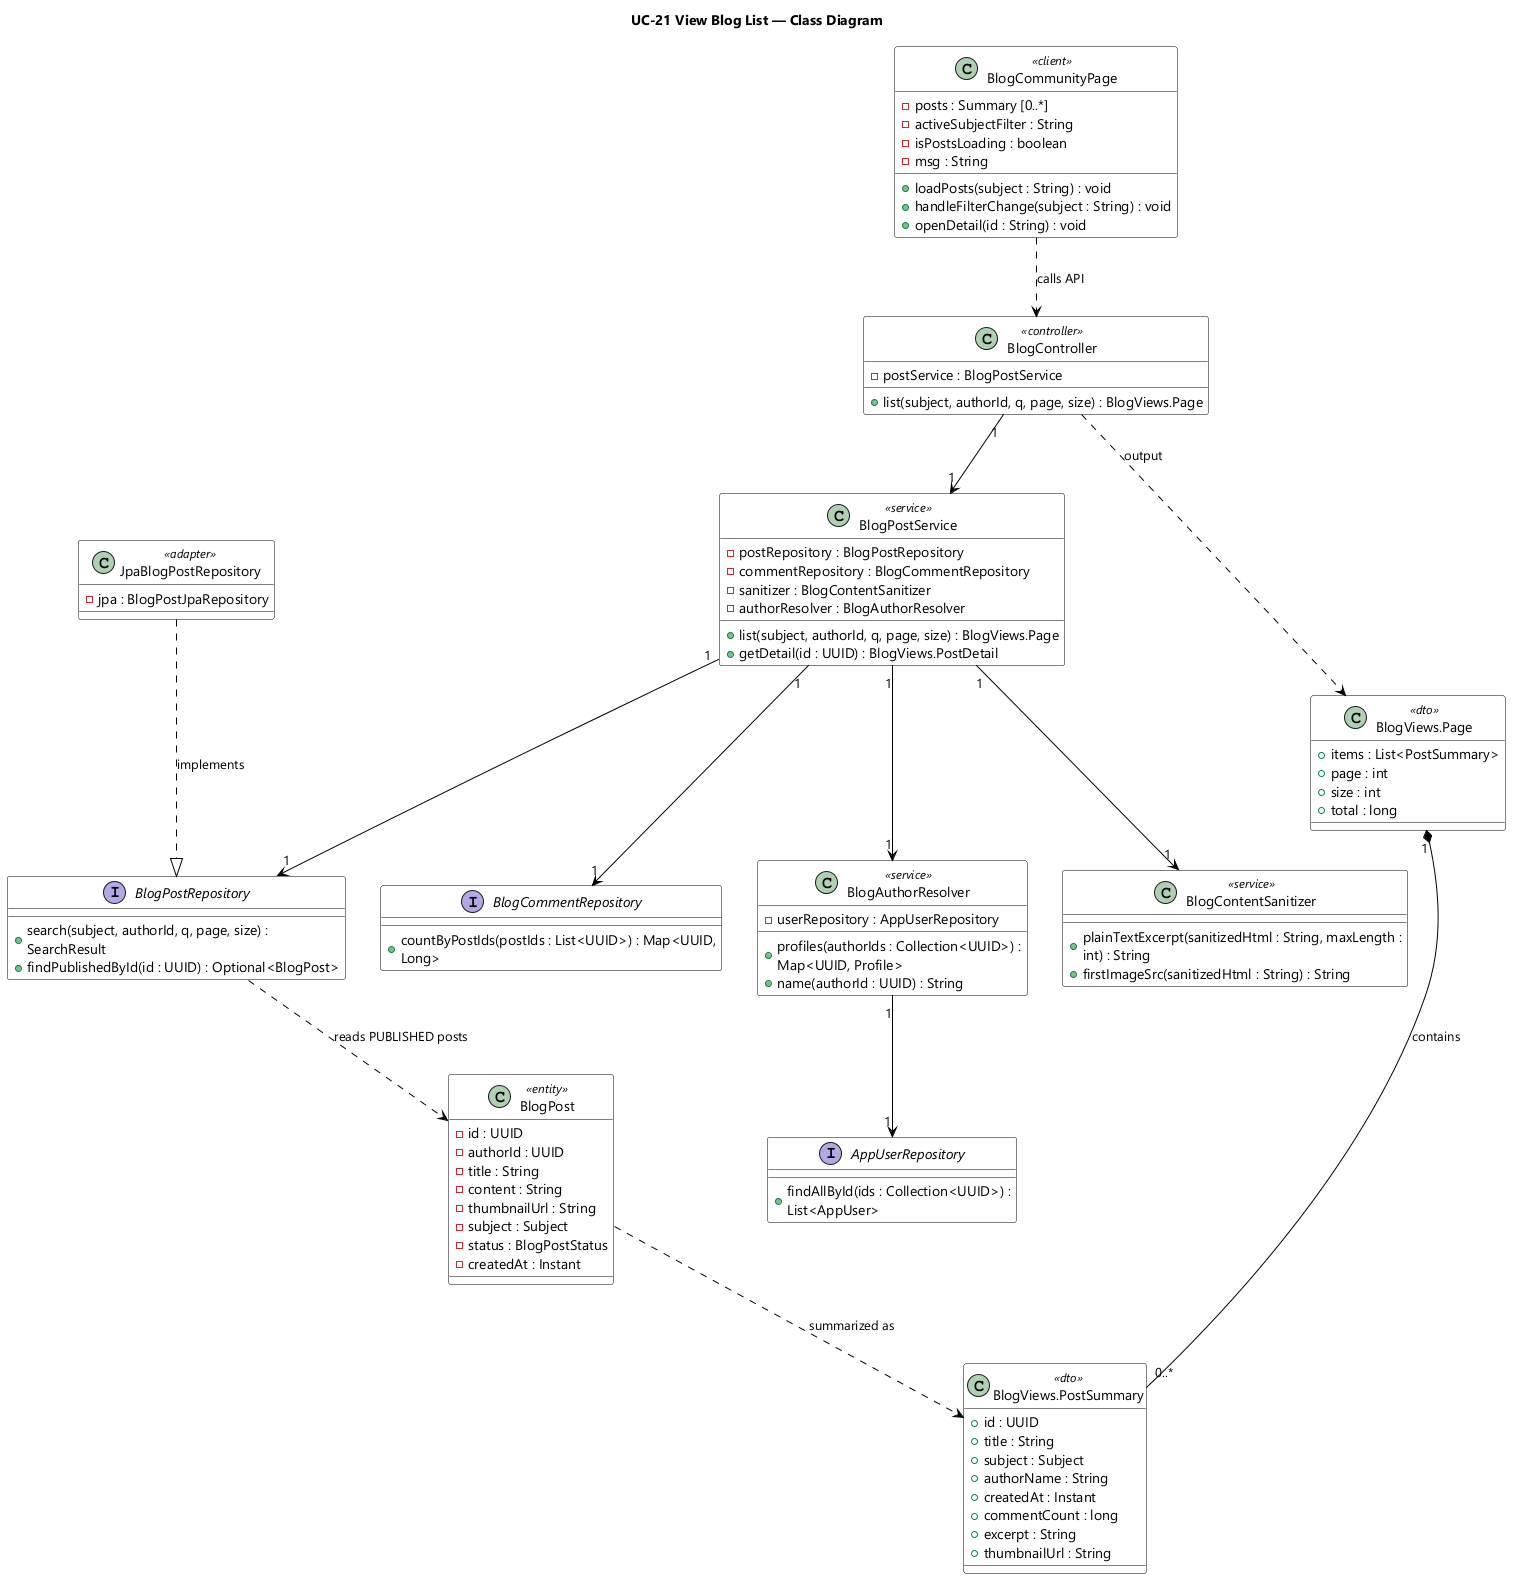

The diagram above was rendered by PlantUML. Its source (embedded in the PNG):
@startuml UC-21 View Blog List - Class Diagram
skinparamlocked dpi 96
skinparam defaultFontName "Segoe UI"
skinparam shadowing false
skinparam wrapWidth 320
skinparam classBackgroundColor #FFFFFF
skinparam classBorderColor #000000
skinparam ArrowColor #000000
title UC-21 View Blog List — Class Diagram

class BlogCommunityPage <<client>> {
  - posts : Summary [0..*]
  - activeSubjectFilter : String
  - isPostsLoading : boolean
  - msg : String
  + loadPosts(subject : String) : void
  + handleFilterChange(subject : String) : void
  + openDetail(id : String) : void
}

class BlogController <<controller>> {
  - postService : BlogPostService
  + list(subject, authorId, q, page, size) : BlogViews.Page
}

class BlogPostService <<service>> {
  - postRepository : BlogPostRepository
  - commentRepository : BlogCommentRepository
  - sanitizer : BlogContentSanitizer
  - authorResolver : BlogAuthorResolver
  + list(subject, authorId, q, page, size) : BlogViews.Page
  + getDetail(id : UUID) : BlogViews.PostDetail
}

class BlogAuthorResolver <<service>> {
  - userRepository : AppUserRepository
  + profiles(authorIds : Collection<UUID>) : Map<UUID, Profile>
  + name(authorId : UUID) : String
}

class BlogContentSanitizer <<service>> {
  + plainTextExcerpt(sanitizedHtml : String, maxLength : int) : String
  + firstImageSrc(sanitizedHtml : String) : String
}

interface BlogPostRepository {
  + search(subject, authorId, q, page, size) : SearchResult
  + findPublishedById(id : UUID) : Optional<BlogPost>
}

interface BlogCommentRepository {
  + countByPostIds(postIds : List<UUID>) : Map<UUID, Long>
}

interface AppUserRepository {
  + findAllById(ids : Collection<UUID>) : List<AppUser>
}

class JpaBlogPostRepository <<adapter>> {
  - jpa : BlogPostJpaRepository
}

class BlogPost <<entity>> {
  - id : UUID
  - authorId : UUID
  - title : String
  - content : String
  - thumbnailUrl : String
  - subject : Subject
  - status : BlogPostStatus
  - createdAt : Instant
}

class "BlogViews.Page" as BlogPageView <<dto>> {
  + items : List<PostSummary>
  + page : int
  + size : int
  + total : long
}

class "BlogViews.PostSummary" as BlogPostSummaryView <<dto>> {
  + id : UUID
  + title : String
  + subject : Subject
  + authorName : String
  + createdAt : Instant
  + commentCount : long
  + excerpt : String
  + thumbnailUrl : String
}

BlogCommunityPage ..> BlogController : calls API
BlogController ..> BlogPageView : output
BlogController "1" --> "1" BlogPostService
BlogPostService "1" --> "1" BlogPostRepository
BlogPostService "1" --> "1" BlogCommentRepository
BlogPostService "1" --> "1" BlogAuthorResolver
BlogPostService "1" --> "1" BlogContentSanitizer
BlogAuthorResolver "1" --> "1" AppUserRepository
JpaBlogPostRepository ..|> BlogPostRepository : implements
BlogPostRepository ..> BlogPost : reads PUBLISHED posts
BlogPageView "1" *-- "0..*" BlogPostSummaryView : contains
BlogPost ..> BlogPostSummaryView : summarized as

@enduml